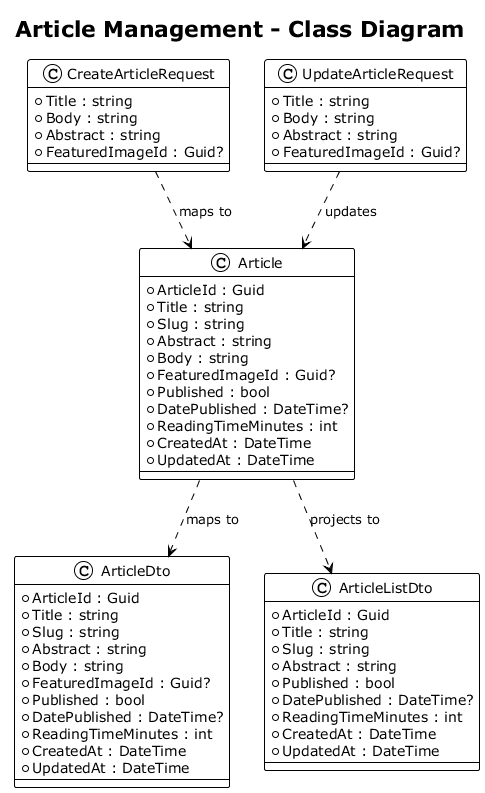

The diagram above was rendered by PlantUML. Its source (embedded in the PNG):
@startuml class_diagram
!theme plain

title Article Management - Class Diagram

class Article {
    +ArticleId : Guid
    +Title : string
    +Slug : string
    +Abstract : string
    +Body : string
    +FeaturedImageId : Guid?
    +Published : bool
    +DatePublished : DateTime?
    +ReadingTimeMinutes : int
    +CreatedAt : DateTime
    +UpdatedAt : DateTime
}

class CreateArticleRequest {
    +Title : string
    +Body : string
    +Abstract : string
    +FeaturedImageId : Guid?
}

class UpdateArticleRequest {
    +Title : string
    +Body : string
    +Abstract : string
    +FeaturedImageId : Guid?
}

class ArticleDto {
    +ArticleId : Guid
    +Title : string
    +Slug : string
    +Abstract : string
    +Body : string
    +FeaturedImageId : Guid?
    +Published : bool
    +DatePublished : DateTime?
    +ReadingTimeMinutes : int
    +CreatedAt : DateTime
    +UpdatedAt : DateTime
}

class ArticleListDto {
    +ArticleId : Guid
    +Title : string
    +Slug : string
    +Abstract : string
    +Published : bool
    +DatePublished : DateTime?
    +ReadingTimeMinutes : int
    +CreatedAt : DateTime
    +UpdatedAt : DateTime
}

CreateArticleRequest ..> Article : maps to
UpdateArticleRequest ..> Article : updates
Article ..> ArticleDto : maps to
Article ..> ArticleListDto : projects to

@enduml